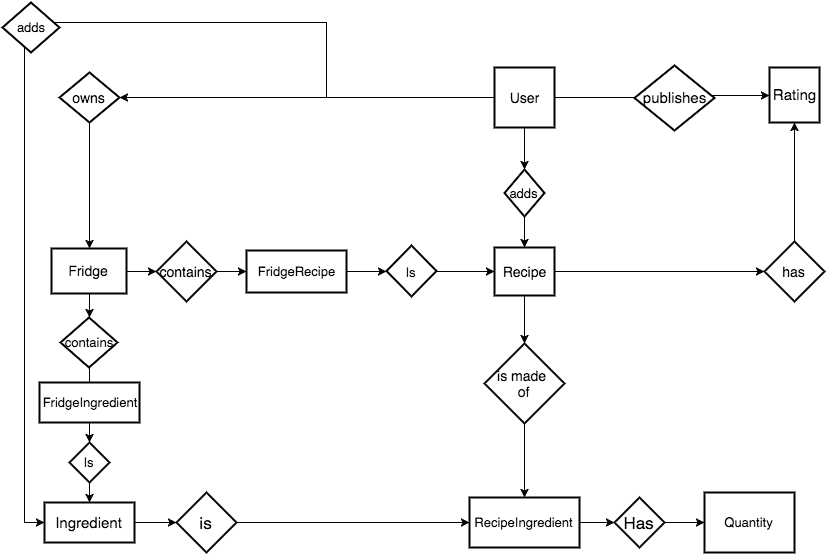

The diagram above was exported from draw.io. Its source (the exported page's mxGraphModel, read from the mxfile embedded in the PNG):
<mxGraphModel dx="1194" dy="796" grid="1" gridSize="10" guides="1" tooltips="1" connect="1" arrows="1" fold="1" page="0" pageScale="1" pageWidth="826" pageHeight="1169" background="#ffffff" math="0" shadow="0">
  <root>
    <mxCell id="0" style=";html=1;" />
    <mxCell id="1" style=";html=1;" parent="0" />
    <mxCell id="75" value="" style="edgeStyle=orthogonalEdgeStyle;rounded=0;comic=0;html=1;entryX=0;entryY=0.5;jettySize=auto;orthogonalLoop=1;fontSize=14;" parent="1" source="61" target="64" edge="1">
      <mxGeometry relative="1" as="geometry" />
    </mxCell>
    <mxCell id="79" value="" style="edgeStyle=orthogonalEdgeStyle;rounded=0;comic=0;html=1;jettySize=auto;orthogonalLoop=1;fontSize=14;" parent="1" source="61" target="67" edge="1">
      <mxGeometry relative="1" as="geometry" />
    </mxCell>
    <mxCell id="119" style="edgeStyle=orthogonalEdgeStyle;rounded=0;comic=0;html=1;entryX=0.5;entryY=0;jettySize=auto;orthogonalLoop=1;fontSize=13;" parent="1" source="61" target="118" edge="1">
      <mxGeometry relative="1" as="geometry" />
    </mxCell>
    <mxCell id="121" style="edgeStyle=orthogonalEdgeStyle;rounded=0;comic=0;html=1;entryX=0;entryY=0.5;jettySize=auto;orthogonalLoop=1;fontSize=13;" parent="1" source="61" target="63" edge="1">
      <mxGeometry relative="1" as="geometry">
        <Array as="points">
          <mxPoint x="70" y="20" />
          <mxPoint x="-232" y="20" />
          <mxPoint x="-232" y="520" />
        </Array>
      </mxGeometry>
    </mxCell>
    <mxCell id="61" value="User" style="strokeWidth=2;whiteSpace=wrap;html=1;align=center;fontSize=14;" parent="1" vertex="1">
      <mxGeometry x="238" y="65" width="60" height="60" as="geometry" />
    </mxCell>
    <mxCell id="130" style="edgeStyle=orthogonalEdgeStyle;rounded=0;comic=0;html=1;entryX=0;entryY=0.5;jettySize=auto;orthogonalLoop=1;fontSize=13;" parent="1" source="63" target="126" edge="1">
      <mxGeometry relative="1" as="geometry" />
    </mxCell>
    <mxCell id="63" value="Ingredient" style="strokeWidth=2;whiteSpace=wrap;html=1;align=center;fontSize=15;" parent="1" vertex="1">
      <mxGeometry x="-212" y="500" width="90" height="40" as="geometry" />
    </mxCell>
    <mxCell id="64" value="Rating" style="strokeWidth=2;whiteSpace=wrap;html=1;align=center;fontSize=15;" parent="1" vertex="1">
      <mxGeometry x="513" y="65" width="50" height="55" as="geometry" />
    </mxCell>
    <mxCell id="72" value="" style="edgeStyle=orthogonalEdgeStyle;rounded=0;comic=0;html=1;entryX=0.5;entryY=0;jettySize=auto;orthogonalLoop=1;fontSize=14;" parent="1" source="144" target="63" edge="1">
      <mxGeometry relative="1" as="geometry" />
    </mxCell>
    <mxCell id="82" value="" style="edgeStyle=orthogonalEdgeStyle;rounded=0;comic=0;html=1;jettySize=auto;orthogonalLoop=1;fontSize=14;" parent="1" source="65" target="81" edge="1">
      <mxGeometry relative="1" as="geometry" />
    </mxCell>
    <mxCell id="65" value="Fridge" style="strokeWidth=2;whiteSpace=wrap;html=1;align=center;fontSize=14;" parent="1" vertex="1">
      <mxGeometry x="-205" y="246" width="75" height="45" as="geometry" />
    </mxCell>
    <mxCell id="80" value="" style="edgeStyle=orthogonalEdgeStyle;rounded=0;comic=0;html=1;entryX=0.5;entryY=0;jettySize=auto;orthogonalLoop=1;fontSize=14;" parent="1" source="67" target="65" edge="1">
      <mxGeometry relative="1" as="geometry" />
    </mxCell>
    <mxCell id="67" value="owns" style="shape=rhombus;strokeWidth=2;fontSize=14;perimeter=rhombusPerimeter;whiteSpace=wrap;html=1;align=center;" parent="1" vertex="1">
      <mxGeometry x="-197" y="70" width="60" height="50" as="geometry" />
    </mxCell>
    <mxCell id="76" value="publishes" style="shape=rhombus;strokeWidth=2;fontSize=15;perimeter=rhombusPerimeter;whiteSpace=wrap;html=1;align=center;" parent="1" vertex="1">
      <mxGeometry x="378" y="63" width="80" height="65" as="geometry" />
    </mxCell>
    <mxCell id="88" value="" style="edgeStyle=orthogonalEdgeStyle;rounded=0;comic=0;html=1;entryX=0;entryY=0.5;jettySize=auto;orthogonalLoop=1;fontSize=14;" parent="1" source="77" target="87" edge="1">
      <mxGeometry relative="1" as="geometry" />
    </mxCell>
    <mxCell id="77" value="Recipe" style="strokeWidth=2;whiteSpace=wrap;html=1;align=center;fontSize=14;" parent="1" vertex="1">
      <mxGeometry x="238" y="245" width="60" height="48" as="geometry" />
    </mxCell>
    <mxCell id="78" value="" style="edgeStyle=orthogonalEdgeStyle;rounded=0;comic=0;html=1;exitX=1;exitY=0;entryX=1;entryY=0;jettySize=auto;orthogonalLoop=1;fontSize=14;" parent="1" source="67" target="67" edge="1">
      <mxGeometry relative="1" as="geometry" />
    </mxCell>
    <mxCell id="136" style="edgeStyle=orthogonalEdgeStyle;rounded=0;comic=0;html=1;jettySize=auto;orthogonalLoop=1;fontSize=13;" edge="1" parent="1" source="81" target="135">
      <mxGeometry relative="1" as="geometry" />
    </mxCell>
    <mxCell id="81" value="contains" style="shape=rhombus;strokeWidth=2;fontSize=14;perimeter=rhombusPerimeter;whiteSpace=wrap;html=1;align=center;" parent="1" vertex="1">
      <mxGeometry x="-100" y="239" width="60" height="60" as="geometry" />
    </mxCell>
    <mxCell id="89" value="" style="edgeStyle=orthogonalEdgeStyle;rounded=0;comic=0;html=1;jettySize=auto;orthogonalLoop=1;fontSize=14;" parent="1" source="87" target="64" edge="1">
      <mxGeometry relative="1" as="geometry" />
    </mxCell>
    <mxCell id="87" value="has" style="shape=rhombus;strokeWidth=2;fontSize=14;perimeter=rhombusPerimeter;whiteSpace=wrap;html=1;align=center;" parent="1" vertex="1">
      <mxGeometry x="508" y="239" width="60" height="60" as="geometry" />
    </mxCell>
    <mxCell id="147" style="edgeStyle=orthogonalEdgeStyle;rounded=0;comic=0;html=1;entryX=0.5;entryY=0;jettySize=auto;orthogonalLoop=1;fontSize=13;" edge="1" parent="1" source="73" target="143">
      <mxGeometry relative="1" as="geometry" />
    </mxCell>
    <mxCell id="73" value="contains" style="shape=rhombus;strokeWidth=2;fontSize=13;perimeter=rhombusPerimeter;whiteSpace=wrap;html=1;align=center;" parent="1" vertex="1">
      <mxGeometry x="-196" y="315" width="57" height="50" as="geometry" />
    </mxCell>
    <mxCell id="115" value="" style="edgeStyle=orthogonalEdgeStyle;rounded=0;comic=0;html=1;entryX=0.5;entryY=0;jettySize=auto;orthogonalLoop=1;fontSize=14;" parent="1" source="65" target="73" edge="1">
      <mxGeometry relative="1" as="geometry">
        <mxPoint x="-50" y="353" as="sourcePoint" />
        <mxPoint x="-50" y="540" as="targetPoint" />
      </mxGeometry>
    </mxCell>
    <mxCell id="120" style="edgeStyle=orthogonalEdgeStyle;rounded=0;comic=0;html=1;entryX=0.5;entryY=0;jettySize=auto;orthogonalLoop=1;fontSize=13;" parent="1" source="118" target="77" edge="1">
      <mxGeometry relative="1" as="geometry" />
    </mxCell>
    <mxCell id="118" value="adds" style="shape=rhombus;strokeWidth=2;fontSize=13;perimeter=rhombusPerimeter;whiteSpace=wrap;html=1;align=center;" parent="1" vertex="1">
      <mxGeometry x="248" y="167" width="40" height="47" as="geometry" />
    </mxCell>
    <mxCell id="122" value="adds" style="shape=rhombus;strokeWidth=2;fontSize=13;perimeter=rhombusPerimeter;whiteSpace=wrap;html=1;align=center;" parent="1" vertex="1">
      <mxGeometry x="-254" width="57" height="50" as="geometry" />
    </mxCell>
    <mxCell id="125" style="edgeStyle=orthogonalEdgeStyle;rounded=0;comic=0;html=1;entryX=0.5;entryY=0;jettySize=auto;orthogonalLoop=1;fontSize=13;" parent="1" source="111" target="124" edge="1">
      <mxGeometry relative="1" as="geometry" />
    </mxCell>
    <mxCell id="111" value="is made&amp;nbsp;&lt;div&gt;of&lt;/div&gt;" style="shape=rhombus;strokeWidth=2;fontSize=14;perimeter=rhombusPerimeter;whiteSpace=wrap;html=1;align=center;" parent="1" vertex="1">
      <mxGeometry x="228" y="341" width="80" height="80" as="geometry" />
    </mxCell>
    <mxCell id="123" value="" style="edgeStyle=orthogonalEdgeStyle;rounded=0;comic=0;html=1;jettySize=auto;orthogonalLoop=1;fontSize=14;" parent="1" source="77" target="111" edge="1">
      <mxGeometry relative="1" as="geometry">
        <mxPoint x="268" y="381" as="targetPoint" />
        <mxPoint x="268" y="293" as="sourcePoint" />
      </mxGeometry>
    </mxCell>
    <mxCell id="134" style="edgeStyle=orthogonalEdgeStyle;rounded=0;comic=0;html=1;entryX=0;entryY=0.5;jettySize=auto;orthogonalLoop=1;fontSize=13;" parent="1" source="124" target="132" edge="1">
      <mxGeometry relative="1" as="geometry" />
    </mxCell>
    <mxCell id="124" value="RecipeIngredient" style="strokeWidth=2;whiteSpace=wrap;html=1;align=center;fontSize=13;" parent="1" vertex="1">
      <mxGeometry x="213" y="495" width="110" height="50" as="geometry" />
    </mxCell>
    <mxCell id="128" style="edgeStyle=orthogonalEdgeStyle;rounded=0;comic=0;html=1;entryX=0;entryY=0.5;jettySize=auto;orthogonalLoop=1;fontSize=13;" parent="1" source="126" target="124" edge="1">
      <mxGeometry relative="1" as="geometry" />
    </mxCell>
    <mxCell id="126" value="is" style="shape=rhombus;strokeWidth=2;fontSize=17;perimeter=rhombusPerimeter;whiteSpace=wrap;html=1;align=center;" parent="1" vertex="1">
      <mxGeometry x="-80" y="490" width="60" height="60" as="geometry" />
    </mxCell>
    <mxCell id="131" value="Quantity" style="strokeWidth=2;whiteSpace=wrap;html=1;align=center;fontSize=13;" parent="1" vertex="1">
      <mxGeometry x="448" y="490" width="90" height="60" as="geometry" />
    </mxCell>
    <mxCell id="133" style="edgeStyle=orthogonalEdgeStyle;rounded=0;comic=0;html=1;entryX=0;entryY=0.5;jettySize=auto;orthogonalLoop=1;fontSize=13;" parent="1" source="132" target="131" edge="1">
      <mxGeometry relative="1" as="geometry" />
    </mxCell>
    <mxCell id="132" value="Has" style="shape=rhombus;strokeWidth=2;fontSize=17;perimeter=rhombusPerimeter;whiteSpace=wrap;html=1;align=center;" parent="1" vertex="1">
      <mxGeometry x="358" y="495" width="50" height="50" as="geometry" />
    </mxCell>
    <mxCell id="142" style="edgeStyle=orthogonalEdgeStyle;rounded=0;comic=0;html=1;entryX=0;entryY=0.5;jettySize=auto;orthogonalLoop=1;fontSize=13;" edge="1" parent="1" source="135" target="138">
      <mxGeometry relative="1" as="geometry" />
    </mxCell>
    <mxCell id="135" value="FridgeRecipe" style="strokeWidth=2;whiteSpace=wrap;html=1;align=center;fontSize=13;" vertex="1" parent="1">
      <mxGeometry x="-10" y="248" width="100" height="42" as="geometry" />
    </mxCell>
    <mxCell id="141" style="edgeStyle=orthogonalEdgeStyle;rounded=0;comic=0;html=1;jettySize=auto;orthogonalLoop=1;fontSize=13;" edge="1" parent="1" source="138" target="77">
      <mxGeometry relative="1" as="geometry" />
    </mxCell>
    <mxCell id="138" value="&lt;font style=&quot;font-size: 13px&quot;&gt;Is&lt;/font&gt;" style="shape=rhombus;strokeWidth=2;fontSize=17;perimeter=rhombusPerimeter;whiteSpace=wrap;html=1;align=center;" vertex="1" parent="1">
      <mxGeometry x="130" y="243" width="50" height="51" as="geometry" />
    </mxCell>
    <mxCell id="148" style="edgeStyle=orthogonalEdgeStyle;rounded=0;comic=0;html=1;entryX=0.5;entryY=0;jettySize=auto;orthogonalLoop=1;fontSize=13;" edge="1" parent="1" source="143" target="144">
      <mxGeometry relative="1" as="geometry" />
    </mxCell>
    <mxCell id="143" value="FridgeIngredient" style="strokeWidth=2;whiteSpace=wrap;html=1;align=center;fontSize=13;" vertex="1" parent="1">
      <mxGeometry x="-217" y="380" width="100" height="40" as="geometry" />
    </mxCell>
    <mxCell id="144" value="Is" style="shape=rhombus;strokeWidth=2;fontSize=13;perimeter=rhombusPerimeter;whiteSpace=wrap;html=1;align=center;" vertex="1" parent="1">
      <mxGeometry x="-187" y="440" width="40" height="40" as="geometry" />
    </mxCell>
    <mxCell id="146" style="edgeStyle=orthogonalEdgeStyle;rounded=0;comic=0;html=1;exitX=0.5;exitY=0;entryX=0.5;entryY=0;jettySize=auto;orthogonalLoop=1;fontSize=13;" edge="1" parent="1" source="143" target="143">
      <mxGeometry relative="1" as="geometry" />
    </mxCell>
  </root>
</mxGraphModel>